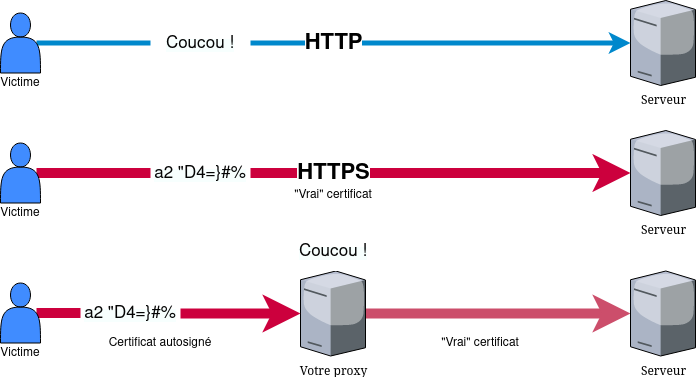

The diagram above was exported from draw.io. Its source (the exported page's mxGraphModel, read from the mxfile embedded in the PNG):
<mxGraphModel dx="2062" dy="1129" grid="1" gridSize="10" guides="1" tooltips="1" connect="1" arrows="1" fold="1" page="1" pageScale="1" pageWidth="1100" pageHeight="850" background="#ffffff" math="0" shadow="0">
  <root>
    <mxCell id="0" />
    <mxCell id="1" parent="0" />
    <mxCell id="7d933b09d9755ecc-17" value="&lt;div&gt;Serveur&lt;/div&gt;" style="verticalLabelPosition=bottom;aspect=fixed;html=1;verticalAlign=top;strokeColor=none;shape=mxgraph.citrix.tower_server;rounded=0;shadow=0;comic=0;fontFamily=Verdana;" parent="1" vertex="1">
      <mxGeometry x="740" y="240" width="65" height="85" as="geometry" />
    </mxCell>
    <mxCell id="a5YyRLIN2M61izrBKl-G-2" value="&lt;b&gt;&lt;font style=&quot;font-size: 22px&quot;&gt;HTTP&lt;/font&gt;&lt;/b&gt;" style="edgeStyle=orthogonalEdgeStyle;rounded=0;orthogonalLoop=1;jettySize=auto;html=1;exitX=0.9;exitY=0.5;exitDx=0;exitDy=0;exitPerimeter=0;entryX=0;entryY=0.5;entryDx=0;entryDy=0;entryPerimeter=0;strokeWidth=5;strokeColor=#0088CC;" edge="1" parent="1" source="a5YyRLIN2M61izrBKl-G-1" target="7d933b09d9755ecc-17">
      <mxGeometry relative="1" as="geometry" />
    </mxCell>
    <mxCell id="a5YyRLIN2M61izrBKl-G-1" value="" style="shape=actor;whiteSpace=wrap;html=1;fillColor=#408CFF;" vertex="1" parent="1">
      <mxGeometry x="110" y="252.5" width="40" height="60" as="geometry" />
    </mxCell>
    <mxCell id="a5YyRLIN2M61izrBKl-G-3" value="&lt;div&gt;Serveur&lt;/div&gt;" style="verticalLabelPosition=bottom;aspect=fixed;html=1;verticalAlign=top;strokeColor=none;shape=mxgraph.citrix.tower_server;rounded=0;shadow=0;comic=0;fontFamily=Verdana;" vertex="1" parent="1">
      <mxGeometry x="740" y="370" width="65" height="85" as="geometry" />
    </mxCell>
    <mxCell id="a5YyRLIN2M61izrBKl-G-4" value="&lt;b&gt;&lt;font style=&quot;font-size: 22px&quot;&gt;HTTPS&lt;/font&gt;&lt;/b&gt;" style="edgeStyle=orthogonalEdgeStyle;rounded=0;orthogonalLoop=1;jettySize=auto;html=1;exitX=0.9;exitY=0.5;exitDx=0;exitDy=0;exitPerimeter=0;entryX=0;entryY=0.5;entryDx=0;entryDy=0;entryPerimeter=0;strokeWidth=10;strokeColor=#CC003D;" edge="1" parent="1" source="a5YyRLIN2M61izrBKl-G-5" target="a5YyRLIN2M61izrBKl-G-3">
      <mxGeometry relative="1" as="geometry" />
    </mxCell>
    <mxCell id="a5YyRLIN2M61izrBKl-G-5" value="" style="shape=actor;whiteSpace=wrap;html=1;fillColor=#408CFF;" vertex="1" parent="1">
      <mxGeometry x="110" y="382.5" width="40" height="60" as="geometry" />
    </mxCell>
    <mxCell id="a5YyRLIN2M61izrBKl-G-8" value="&lt;font color=&quot;#050505&quot;&gt;&lt;span style=&quot;background-color: rgb(247 , 255 , 254)&quot;&gt;&lt;font style=&quot;font-size: 17px&quot;&gt;Coucou !&lt;/font&gt;&lt;/span&gt;&lt;/font&gt;" style="text;html=1;strokeColor=none;align=center;verticalAlign=middle;whiteSpace=wrap;rounded=1;strokeWidth=3;fillColor=#ffffff;" vertex="1" parent="1">
      <mxGeometry x="260" y="262.5" width="100" height="40" as="geometry" />
    </mxCell>
    <mxCell id="a5YyRLIN2M61izrBKl-G-12" value="&lt;div&gt;&lt;font color=&quot;#050505&quot;&gt;&lt;span style=&quot;background-color: rgb(247 , 255 , 254)&quot;&gt;&lt;font style=&quot;font-size: 17px&quot;&gt;a2 &quot;D4=}#%&lt;/font&gt;&lt;/span&gt;&lt;/font&gt;&lt;/div&gt;&lt;div&gt;&lt;font color=&quot;#050505&quot;&gt;&lt;span style=&quot;background-color: rgb(247 , 255 , 254)&quot;&gt;&lt;/span&gt;&lt;/font&gt;&lt;/div&gt;" style="text;html=1;strokeColor=none;align=center;verticalAlign=middle;whiteSpace=wrap;rounded=1;strokeWidth=3;fillColor=#ffffff;" vertex="1" parent="1">
      <mxGeometry x="260" y="393" width="100" height="40" as="geometry" />
    </mxCell>
    <mxCell id="a5YyRLIN2M61izrBKl-G-13" value="Victime" style="text;html=1;strokeColor=none;fillColor=none;align=center;verticalAlign=middle;whiteSpace=wrap;rounded=0;" vertex="1" parent="1">
      <mxGeometry x="110" y="312.5" width="40" height="20" as="geometry" />
    </mxCell>
    <mxCell id="a5YyRLIN2M61izrBKl-G-14" value="Victime" style="text;html=1;strokeColor=none;fillColor=none;align=center;verticalAlign=middle;whiteSpace=wrap;rounded=0;" vertex="1" parent="1">
      <mxGeometry x="110" y="442.5" width="40" height="20" as="geometry" />
    </mxCell>
    <mxCell id="a5YyRLIN2M61izrBKl-G-21" style="edgeStyle=orthogonalEdgeStyle;rounded=0;orthogonalLoop=1;jettySize=auto;html=1;strokeWidth=10;strokeColor=#CC4E6B;" edge="1" parent="1" source="a5YyRLIN2M61izrBKl-G-15" target="a5YyRLIN2M61izrBKl-G-20">
      <mxGeometry relative="1" as="geometry" />
    </mxCell>
    <mxCell id="a5YyRLIN2M61izrBKl-G-15" value="Votre proxy" style="verticalLabelPosition=bottom;aspect=fixed;html=1;verticalAlign=top;strokeColor=none;shape=mxgraph.citrix.tower_server;rounded=0;shadow=0;comic=0;fontFamily=Verdana;" vertex="1" parent="1">
      <mxGeometry x="410" y="510.5" width="65" height="85" as="geometry" />
    </mxCell>
    <mxCell id="a5YyRLIN2M61izrBKl-G-16" value="" style="edgeStyle=orthogonalEdgeStyle;rounded=0;orthogonalLoop=1;jettySize=auto;html=1;exitX=0.9;exitY=0.5;exitDx=0;exitDy=0;exitPerimeter=0;entryX=0;entryY=0.5;entryDx=0;entryDy=0;entryPerimeter=0;strokeWidth=10;strokeColor=#CC003D;" edge="1" parent="1" source="a5YyRLIN2M61izrBKl-G-17" target="a5YyRLIN2M61izrBKl-G-15">
      <mxGeometry relative="1" as="geometry" />
    </mxCell>
    <mxCell id="a5YyRLIN2M61izrBKl-G-17" value="" style="shape=actor;whiteSpace=wrap;html=1;fillColor=#408CFF;" vertex="1" parent="1">
      <mxGeometry x="110" y="522.5" width="40" height="60" as="geometry" />
    </mxCell>
    <mxCell id="a5YyRLIN2M61izrBKl-G-18" value="&lt;div&gt;&lt;font color=&quot;#050505&quot;&gt;&lt;span style=&quot;background-color: rgb(247 , 255 , 254)&quot;&gt;&lt;font style=&quot;font-size: 17px&quot;&gt;a2 &quot;D4=}#%&lt;/font&gt;&lt;/span&gt;&lt;/font&gt;&lt;/div&gt;&lt;div&gt;&lt;font color=&quot;#050505&quot;&gt;&lt;span style=&quot;background-color: rgb(247 , 255 , 254)&quot;&gt;&lt;/span&gt;&lt;/font&gt;&lt;/div&gt;" style="text;html=1;strokeColor=none;align=center;verticalAlign=middle;whiteSpace=wrap;rounded=1;strokeWidth=3;fillColor=#ffffff;" vertex="1" parent="1">
      <mxGeometry x="190" y="533" width="100" height="40" as="geometry" />
    </mxCell>
    <mxCell id="a5YyRLIN2M61izrBKl-G-19" value="Victime" style="text;html=1;strokeColor=none;fillColor=none;align=center;verticalAlign=middle;whiteSpace=wrap;rounded=0;" vertex="1" parent="1">
      <mxGeometry x="110" y="582.5" width="40" height="20" as="geometry" />
    </mxCell>
    <mxCell id="a5YyRLIN2M61izrBKl-G-20" value="Serveur" style="verticalLabelPosition=bottom;aspect=fixed;html=1;verticalAlign=top;strokeColor=none;shape=mxgraph.citrix.tower_server;rounded=0;shadow=0;comic=0;fontFamily=Verdana;" vertex="1" parent="1">
      <mxGeometry x="740" y="510.5" width="65" height="85" as="geometry" />
    </mxCell>
    <mxCell id="a5YyRLIN2M61izrBKl-G-22" value="Certificat autosigné" style="text;html=1;strokeColor=none;fillColor=none;align=center;verticalAlign=middle;whiteSpace=wrap;rounded=0;" vertex="1" parent="1">
      <mxGeometry x="210" y="573" width="120" height="20" as="geometry" />
    </mxCell>
    <mxCell id="a5YyRLIN2M61izrBKl-G-23" value="&quot;Vrai&quot; certificat" style="text;html=1;strokeColor=none;fillColor=none;align=center;verticalAlign=middle;whiteSpace=wrap;rounded=0;" vertex="1" parent="1">
      <mxGeometry x="530" y="573" width="120" height="20" as="geometry" />
    </mxCell>
    <mxCell id="a5YyRLIN2M61izrBKl-G-24" value="&lt;font color=&quot;#050505&quot;&gt;&lt;span style=&quot;background-color: rgb(247 , 255 , 254)&quot;&gt;&lt;font style=&quot;font-size: 17px&quot;&gt;Coucou !&lt;/font&gt;&lt;/span&gt;&lt;/font&gt;" style="text;html=1;strokeColor=none;align=center;verticalAlign=middle;whiteSpace=wrap;rounded=1;strokeWidth=3;fillColor=#ffffff;" vertex="1" parent="1">
      <mxGeometry x="392.5" y="470.5" width="100" height="40" as="geometry" />
    </mxCell>
    <mxCell id="a5YyRLIN2M61izrBKl-G-25" value="&quot;Vrai&quot; certificat" style="text;html=1;strokeColor=none;fillColor=none;align=center;verticalAlign=middle;whiteSpace=wrap;rounded=0;" vertex="1" parent="1">
      <mxGeometry x="382.5" y="425" width="120" height="20" as="geometry" />
    </mxCell>
  </root>
</mxGraphModel>